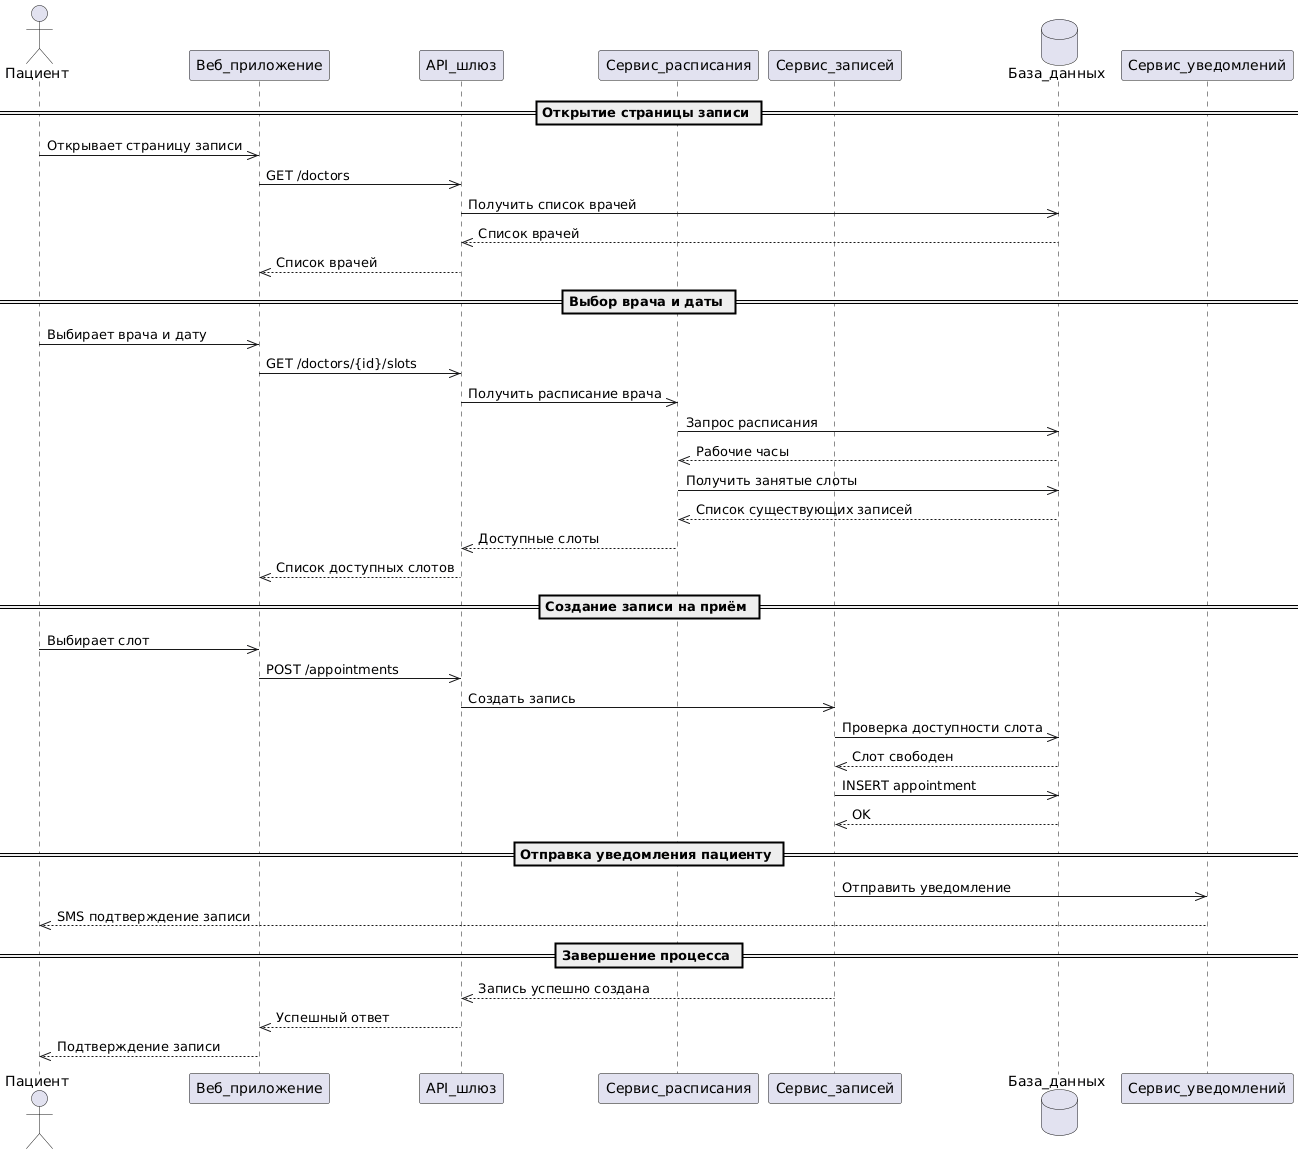

The diagram above was rendered by PlantUML. Its source (embedded in the PNG):
@startuml
actor Пациент
participant Веб_приложение as WA
participant API_шлюз as API
participant Сервис_расписания as SS
participant Сервис_записей as AS
database База_данных as DB
participant Сервис_уведомлений as NS

== Открытие страницы записи ==

Пациент->>WA: Открывает страницу записи
WA->>API: GET /doctors
API->>DB: Получить список врачей
DB-->>API: Список врачей
API-->>WA: Список врачей

== Выбор врача и даты ==

Пациент->>WA: Выбирает врача и дату
WA->>API: GET /doctors/{id}/slots

API->>SS: Получить расписание врача
SS->>DB: Запрос расписания
DB-->>SS: Рабочие часы

SS->>DB: Получить занятые слоты
DB-->>SS: Список существующих записей

SS-->>API: Доступные слоты
API-->>WA: Список доступных слотов

== Создание записи на приём ==

Пациент->>WA: Выбирает слот
WA->>API: POST /appointments

API->>AS: Создать запись
AS->>DB: Проверка доступности слота
DB-->>AS: Слот свободен

AS->>DB: INSERT appointment
DB-->>AS: OK

== Отправка уведомления пациенту ==

AS->>NS: Отправить уведомление
NS-->>Пациент: SMS подтверждение записи

== Завершение процесса ==

AS-->>API: Запись успешно создана
API-->>WA: Успешный ответ
WA-->>Пациент: Подтверждение записи
@enduml